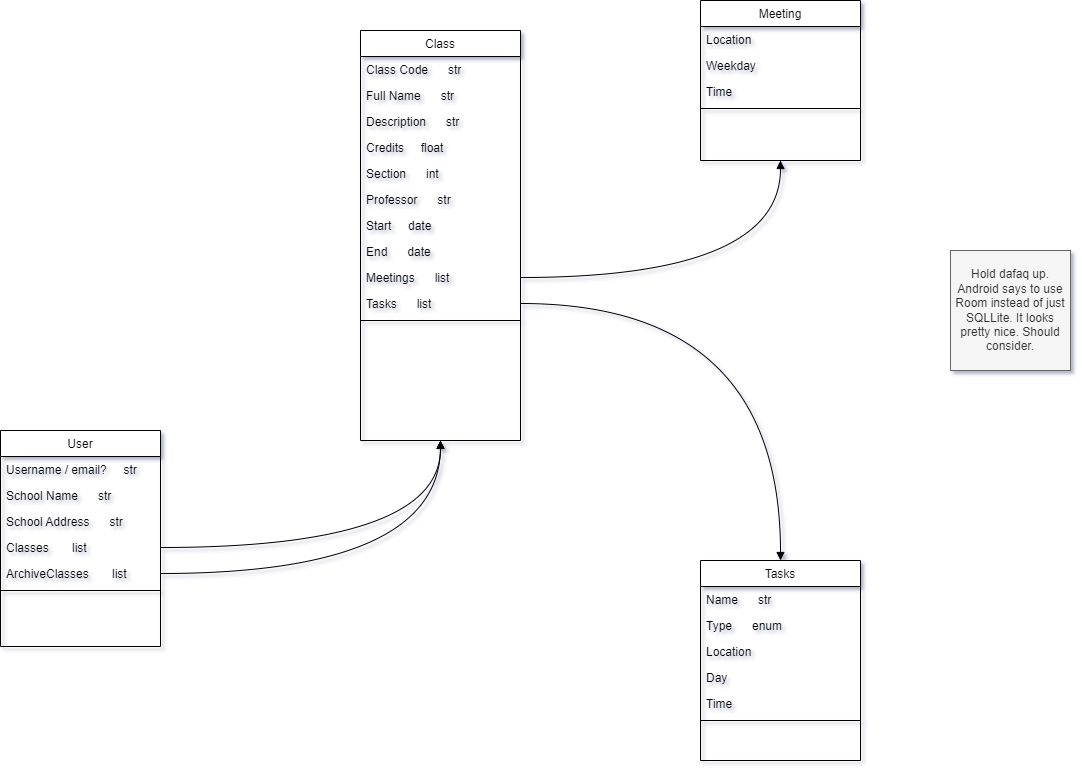

The diagram above was exported from draw.io. Its source (the exported page's mxGraphModel, read from the mxfile embedded in the PNG):
<mxGraphModel dx="1896" dy="953" grid="1" gridSize="10" guides="1" tooltips="1" connect="1" arrows="1" fold="1" page="1" pageScale="1" pageWidth="1600" pageHeight="900" math="0" shadow="0">
  <root>
    <mxCell id="0" />
    <mxCell id="1" parent="0" />
    <mxCell id="RF48MEJknoBp37gOZkcG-55" style="edgeStyle=orthogonalEdgeStyle;rounded=0;orthogonalLoop=1;jettySize=auto;html=1;startArrow=none;startFill=0;endArrow=block;endFill=1;curved=1;" parent="1" source="RF48MEJknoBp37gOZkcG-40" target="RF48MEJknoBp37gOZkcG-14" edge="1">
      <mxGeometry relative="1" as="geometry" />
    </mxCell>
    <mxCell id="RF48MEJknoBp37gOZkcG-7" value="Class" style="swimlane;fontStyle=0;align=center;verticalAlign=top;childLayout=stackLayout;horizontal=1;startSize=26;horizontalStack=0;resizeParent=1;resizeLast=0;collapsible=1;marginBottom=0;rounded=0;shadow=0;strokeWidth=1;" parent="1" vertex="1">
      <mxGeometry x="380" y="60" width="160" height="410" as="geometry">
        <mxRectangle x="130" y="380" width="160" height="26" as="alternateBounds" />
      </mxGeometry>
    </mxCell>
    <mxCell id="RF48MEJknoBp37gOZkcG-8" value="Class Code      str" style="text;align=left;verticalAlign=top;spacingLeft=4;spacingRight=4;overflow=hidden;rotatable=0;points=[[0,0.5],[1,0.5]];portConstraint=eastwest;" parent="RF48MEJknoBp37gOZkcG-7" vertex="1">
      <mxGeometry y="26" width="160" height="26" as="geometry" />
    </mxCell>
    <mxCell id="RF48MEJknoBp37gOZkcG-9" value="Full Name      str" style="text;align=left;verticalAlign=top;spacingLeft=4;spacingRight=4;overflow=hidden;rotatable=0;points=[[0,0.5],[1,0.5]];portConstraint=eastwest;rounded=0;shadow=0;html=0;" parent="RF48MEJknoBp37gOZkcG-7" vertex="1">
      <mxGeometry y="52" width="160" height="26" as="geometry" />
    </mxCell>
    <mxCell id="RF48MEJknoBp37gOZkcG-32" value="Description      str" style="text;align=left;verticalAlign=top;spacingLeft=4;spacingRight=4;overflow=hidden;rotatable=0;points=[[0,0.5],[1,0.5]];portConstraint=eastwest;rounded=0;shadow=0;html=0;" parent="RF48MEJknoBp37gOZkcG-7" vertex="1">
      <mxGeometry y="78" width="160" height="26" as="geometry" />
    </mxCell>
    <mxCell id="mxMSForpnmncde7PFnli-4" value="Credits     float" style="text;align=left;verticalAlign=top;spacingLeft=4;spacingRight=4;overflow=hidden;rotatable=0;points=[[0,0.5],[1,0.5]];portConstraint=eastwest;rounded=0;shadow=0;html=0;" vertex="1" parent="RF48MEJknoBp37gOZkcG-7">
      <mxGeometry y="104" width="160" height="26" as="geometry" />
    </mxCell>
    <mxCell id="mxMSForpnmncde7PFnli-5" value="Section      int" style="text;align=left;verticalAlign=top;spacingLeft=4;spacingRight=4;overflow=hidden;rotatable=0;points=[[0,0.5],[1,0.5]];portConstraint=eastwest;rounded=0;shadow=0;html=0;" vertex="1" parent="RF48MEJknoBp37gOZkcG-7">
      <mxGeometry y="130" width="160" height="26" as="geometry" />
    </mxCell>
    <mxCell id="RF48MEJknoBp37gOZkcG-38" value="Professor      str" style="text;align=left;verticalAlign=top;spacingLeft=4;spacingRight=4;overflow=hidden;rotatable=0;points=[[0,0.5],[1,0.5]];portConstraint=eastwest;rounded=0;shadow=0;html=0;" parent="RF48MEJknoBp37gOZkcG-7" vertex="1">
      <mxGeometry y="156" width="160" height="26" as="geometry" />
    </mxCell>
    <mxCell id="mxMSForpnmncde7PFnli-9" value="Start     date" style="text;align=left;verticalAlign=top;spacingLeft=4;spacingRight=4;overflow=hidden;rotatable=0;points=[[0,0.5],[1,0.5]];portConstraint=eastwest;rounded=0;shadow=0;html=0;" vertex="1" parent="RF48MEJknoBp37gOZkcG-7">
      <mxGeometry y="182" width="160" height="26" as="geometry" />
    </mxCell>
    <mxCell id="mxMSForpnmncde7PFnli-10" value="End      date" style="text;align=left;verticalAlign=top;spacingLeft=4;spacingRight=4;overflow=hidden;rotatable=0;points=[[0,0.5],[1,0.5]];portConstraint=eastwest;rounded=0;shadow=0;html=0;" vertex="1" parent="RF48MEJknoBp37gOZkcG-7">
      <mxGeometry y="208" width="160" height="26" as="geometry" />
    </mxCell>
    <mxCell id="RF48MEJknoBp37gOZkcG-40" value="Meetings      list" style="text;align=left;verticalAlign=top;spacingLeft=4;spacingRight=4;overflow=hidden;rotatable=0;points=[[0,0.5],[1,0.5]];portConstraint=eastwest;rounded=0;shadow=0;html=0;" parent="RF48MEJknoBp37gOZkcG-7" vertex="1">
      <mxGeometry y="234" width="160" height="26" as="geometry" />
    </mxCell>
    <mxCell id="RF48MEJknoBp37gOZkcG-39" value="Tasks      list" style="text;align=left;verticalAlign=top;spacingLeft=4;spacingRight=4;overflow=hidden;rotatable=0;points=[[0,0.5],[1,0.5]];portConstraint=eastwest;rounded=0;shadow=0;html=0;" parent="RF48MEJknoBp37gOZkcG-7" vertex="1">
      <mxGeometry y="260" width="160" height="26" as="geometry" />
    </mxCell>
    <mxCell id="RF48MEJknoBp37gOZkcG-10" value="" style="line;html=1;strokeWidth=1;align=left;verticalAlign=middle;spacingTop=-1;spacingLeft=3;spacingRight=3;rotatable=0;labelPosition=right;points=[];portConstraint=eastwest;" parent="RF48MEJknoBp37gOZkcG-7" vertex="1">
      <mxGeometry y="286" width="160" height="8" as="geometry" />
    </mxCell>
    <mxCell id="RF48MEJknoBp37gOZkcG-14" value="Meeting" style="swimlane;fontStyle=0;align=center;verticalAlign=top;childLayout=stackLayout;horizontal=1;startSize=26;horizontalStack=0;resizeParent=1;resizeLast=0;collapsible=1;marginBottom=0;rounded=0;shadow=0;strokeWidth=1;" parent="1" vertex="1">
      <mxGeometry x="720" y="30" width="160" height="160" as="geometry">
        <mxRectangle x="340" y="380" width="170" height="26" as="alternateBounds" />
      </mxGeometry>
    </mxCell>
    <mxCell id="RF48MEJknoBp37gOZkcG-15" value="Location" style="text;align=left;verticalAlign=top;spacingLeft=4;spacingRight=4;overflow=hidden;rotatable=0;points=[[0,0.5],[1,0.5]];portConstraint=eastwest;" parent="RF48MEJknoBp37gOZkcG-14" vertex="1">
      <mxGeometry y="26" width="160" height="26" as="geometry" />
    </mxCell>
    <mxCell id="RF48MEJknoBp37gOZkcG-45" value="Weekday" style="text;align=left;verticalAlign=top;spacingLeft=4;spacingRight=4;overflow=hidden;rotatable=0;points=[[0,0.5],[1,0.5]];portConstraint=eastwest;" parent="RF48MEJknoBp37gOZkcG-14" vertex="1">
      <mxGeometry y="52" width="160" height="26" as="geometry" />
    </mxCell>
    <mxCell id="RF48MEJknoBp37gOZkcG-46" value="Time" style="text;align=left;verticalAlign=top;spacingLeft=4;spacingRight=4;overflow=hidden;rotatable=0;points=[[0,0.5],[1,0.5]];portConstraint=eastwest;" parent="RF48MEJknoBp37gOZkcG-14" vertex="1">
      <mxGeometry y="78" width="160" height="26" as="geometry" />
    </mxCell>
    <mxCell id="RF48MEJknoBp37gOZkcG-16" value="" style="line;html=1;strokeWidth=1;align=left;verticalAlign=middle;spacingTop=-1;spacingLeft=3;spacingRight=3;rotatable=0;labelPosition=right;points=[];portConstraint=eastwest;" parent="RF48MEJknoBp37gOZkcG-14" vertex="1">
      <mxGeometry y="104" width="160" height="8" as="geometry" />
    </mxCell>
    <mxCell id="RF48MEJknoBp37gOZkcG-62" style="edgeStyle=orthogonalEdgeStyle;rounded=0;orthogonalLoop=1;jettySize=auto;html=1;startArrow=none;startFill=0;endArrow=block;endFill=1;curved=1;" parent="1" source="RF48MEJknoBp37gOZkcG-22" target="RF48MEJknoBp37gOZkcG-7" edge="1">
      <mxGeometry relative="1" as="geometry" />
    </mxCell>
    <mxCell id="RF48MEJknoBp37gOZkcG-63" style="edgeStyle=orthogonalEdgeStyle;rounded=0;orthogonalLoop=1;jettySize=auto;html=1;startArrow=none;startFill=0;endArrow=block;endFill=1;curved=1;" parent="1" source="RF48MEJknoBp37gOZkcG-39" target="RF48MEJknoBp37gOZkcG-48" edge="1">
      <mxGeometry relative="1" as="geometry" />
    </mxCell>
    <mxCell id="RF48MEJknoBp37gOZkcG-18" value="User" style="swimlane;fontStyle=0;align=center;verticalAlign=top;childLayout=stackLayout;horizontal=1;startSize=26;horizontalStack=0;resizeParent=1;resizeLast=0;collapsible=1;marginBottom=0;rounded=0;shadow=0;strokeWidth=1;" parent="1" vertex="1">
      <mxGeometry x="20" y="460" width="160" height="216" as="geometry">
        <mxRectangle x="550" y="140" width="160" height="26" as="alternateBounds" />
      </mxGeometry>
    </mxCell>
    <mxCell id="RF48MEJknoBp37gOZkcG-19" value="Username / email?     str" style="text;align=left;verticalAlign=top;spacingLeft=4;spacingRight=4;overflow=hidden;rotatable=0;points=[[0,0.5],[1,0.5]];portConstraint=eastwest;" parent="RF48MEJknoBp37gOZkcG-18" vertex="1">
      <mxGeometry y="26" width="160" height="26" as="geometry" />
    </mxCell>
    <mxCell id="RF48MEJknoBp37gOZkcG-21" value="School Name      str" style="text;align=left;verticalAlign=top;spacingLeft=4;spacingRight=4;overflow=hidden;rotatable=0;points=[[0,0.5],[1,0.5]];portConstraint=eastwest;rounded=0;shadow=0;html=0;" parent="RF48MEJknoBp37gOZkcG-18" vertex="1">
      <mxGeometry y="52" width="160" height="26" as="geometry" />
    </mxCell>
    <mxCell id="mxMSForpnmncde7PFnli-3" value="School Address      str" style="text;align=left;verticalAlign=top;spacingLeft=4;spacingRight=4;overflow=hidden;rotatable=0;points=[[0,0.5],[1,0.5]];portConstraint=eastwest;rounded=0;shadow=0;html=0;" vertex="1" parent="RF48MEJknoBp37gOZkcG-18">
      <mxGeometry y="78" width="160" height="26" as="geometry" />
    </mxCell>
    <mxCell id="RF48MEJknoBp37gOZkcG-22" value="Classes       list" style="text;align=left;verticalAlign=top;spacingLeft=4;spacingRight=4;overflow=hidden;rotatable=0;points=[[0,0.5],[1,0.5]];portConstraint=eastwest;rounded=0;shadow=0;html=0;" parent="RF48MEJknoBp37gOZkcG-18" vertex="1">
      <mxGeometry y="104" width="160" height="26" as="geometry" />
    </mxCell>
    <mxCell id="mxMSForpnmncde7PFnli-7" value="ArchiveClasses       list" style="text;align=left;verticalAlign=top;spacingLeft=4;spacingRight=4;overflow=hidden;rotatable=0;points=[[0,0.5],[1,0.5]];portConstraint=eastwest;rounded=0;shadow=0;html=0;" vertex="1" parent="RF48MEJknoBp37gOZkcG-18">
      <mxGeometry y="130" width="160" height="26" as="geometry" />
    </mxCell>
    <mxCell id="RF48MEJknoBp37gOZkcG-24" value="" style="line;html=1;strokeWidth=1;align=left;verticalAlign=middle;spacingTop=-1;spacingLeft=3;spacingRight=3;rotatable=0;labelPosition=right;points=[];portConstraint=eastwest;" parent="RF48MEJknoBp37gOZkcG-18" vertex="1">
      <mxGeometry y="156" width="160" height="8" as="geometry" />
    </mxCell>
    <mxCell id="RF48MEJknoBp37gOZkcG-48" value="Tasks" style="swimlane;fontStyle=0;align=center;verticalAlign=top;childLayout=stackLayout;horizontal=1;startSize=26;horizontalStack=0;resizeParent=1;resizeLast=0;collapsible=1;marginBottom=0;rounded=0;shadow=0;strokeWidth=1;" parent="1" vertex="1">
      <mxGeometry x="720" y="590" width="160" height="200" as="geometry">
        <mxRectangle x="340" y="380" width="170" height="26" as="alternateBounds" />
      </mxGeometry>
    </mxCell>
    <mxCell id="RF48MEJknoBp37gOZkcG-53" value="Name      str" style="text;align=left;verticalAlign=top;spacingLeft=4;spacingRight=4;overflow=hidden;rotatable=0;points=[[0,0.5],[1,0.5]];portConstraint=eastwest;" parent="RF48MEJknoBp37gOZkcG-48" vertex="1">
      <mxGeometry y="26" width="160" height="26" as="geometry" />
    </mxCell>
    <mxCell id="RF48MEJknoBp37gOZkcG-54" value="Type      enum" style="text;align=left;verticalAlign=top;spacingLeft=4;spacingRight=4;overflow=hidden;rotatable=0;points=[[0,0.5],[1,0.5]];portConstraint=eastwest;" parent="RF48MEJknoBp37gOZkcG-48" vertex="1">
      <mxGeometry y="52" width="160" height="26" as="geometry" />
    </mxCell>
    <mxCell id="RF48MEJknoBp37gOZkcG-49" value="Location" style="text;align=left;verticalAlign=top;spacingLeft=4;spacingRight=4;overflow=hidden;rotatable=0;points=[[0,0.5],[1,0.5]];portConstraint=eastwest;" parent="RF48MEJknoBp37gOZkcG-48" vertex="1">
      <mxGeometry y="78" width="160" height="26" as="geometry" />
    </mxCell>
    <mxCell id="RF48MEJknoBp37gOZkcG-50" value="Day" style="text;align=left;verticalAlign=top;spacingLeft=4;spacingRight=4;overflow=hidden;rotatable=0;points=[[0,0.5],[1,0.5]];portConstraint=eastwest;" parent="RF48MEJknoBp37gOZkcG-48" vertex="1">
      <mxGeometry y="104" width="160" height="26" as="geometry" />
    </mxCell>
    <mxCell id="RF48MEJknoBp37gOZkcG-51" value="Time" style="text;align=left;verticalAlign=top;spacingLeft=4;spacingRight=4;overflow=hidden;rotatable=0;points=[[0,0.5],[1,0.5]];portConstraint=eastwest;" parent="RF48MEJknoBp37gOZkcG-48" vertex="1">
      <mxGeometry y="130" width="160" height="26" as="geometry" />
    </mxCell>
    <mxCell id="RF48MEJknoBp37gOZkcG-52" value="" style="line;html=1;strokeWidth=1;align=left;verticalAlign=middle;spacingTop=-1;spacingLeft=3;spacingRight=3;rotatable=0;labelPosition=right;points=[];portConstraint=eastwest;" parent="RF48MEJknoBp37gOZkcG-48" vertex="1">
      <mxGeometry y="156" width="160" height="8" as="geometry" />
    </mxCell>
    <mxCell id="mxMSForpnmncde7PFnli-8" style="edgeStyle=orthogonalEdgeStyle;curved=1;orthogonalLoop=1;jettySize=auto;html=1;" edge="1" parent="1" source="mxMSForpnmncde7PFnli-7" target="RF48MEJknoBp37gOZkcG-7">
      <mxGeometry relative="1" as="geometry" />
    </mxCell>
    <mxCell id="mxMSForpnmncde7PFnli-11" value="Hold dafaq up. Android says to use Room instead of just SQLLite. It looks pretty nice. Should consider." style="whiteSpace=wrap;html=1;aspect=fixed;fillColor=#f5f5f5;fontColor=#333333;strokeColor=#666666;" vertex="1" parent="1">
      <mxGeometry x="970" y="280" width="120" height="120" as="geometry" />
    </mxCell>
  </root>
</mxGraphModel>